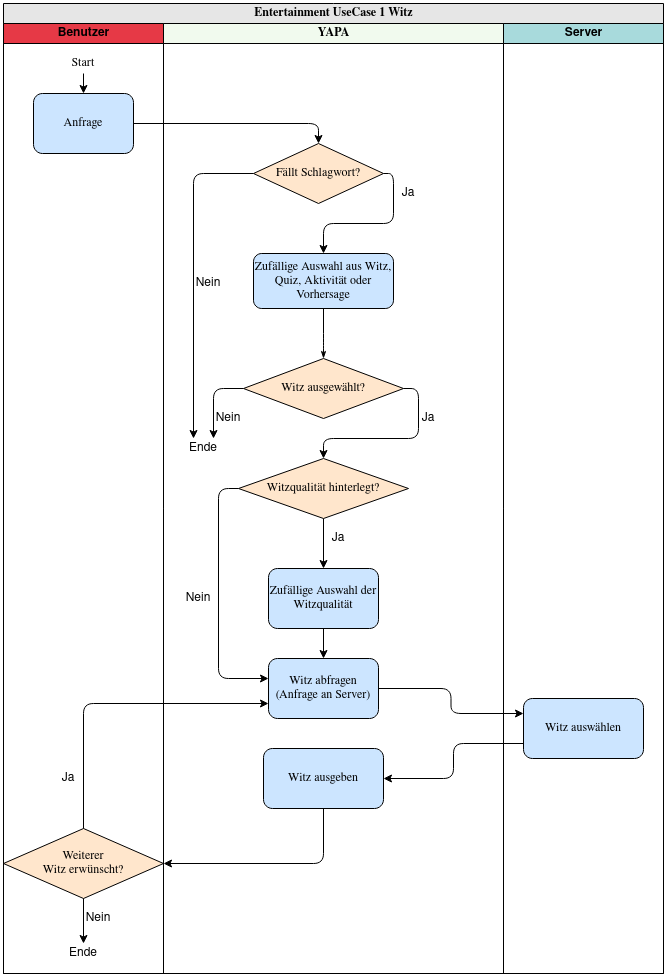

The diagram above was exported from draw.io. Its source (the exported page's mxGraphModel, read from the mxfile embedded in the PNG):
<mxGraphModel dx="1422" dy="673" grid="1" gridSize="10" guides="1" tooltips="1" connect="1" arrows="1" fold="1" page="1" pageScale="1" pageWidth="1100" pageHeight="850" background="#ffffff" math="0" shadow="0">
  <root>
    <mxCell id="0" />
    <mxCell id="1" parent="0" />
    <mxCell id="77e6c97f196da883-1" value="&lt;font style=&quot;font-size: 12px&quot;&gt;Entertainment UseCase 1 Witz&lt;/font&gt;" style="swimlane;html=1;childLayout=stackLayout;startSize=20;rounded=0;shadow=0;labelBackgroundColor=none;strokeWidth=1;fontFamily=Verdana;fontSize=8;align=center;fillColor=#E6E6E6;" parent="1" vertex="1">
      <mxGeometry x="70" y="40" width="660" height="970" as="geometry" />
    </mxCell>
    <mxCell id="77e6c97f196da883-2" value="Benutzer" style="swimlane;html=1;startSize=20;fillColor=#E63946;" parent="77e6c97f196da883-1" vertex="1">
      <mxGeometry y="20" width="160" height="950" as="geometry" />
    </mxCell>
    <mxCell id="WI2osCLeApIbeh_laeL9-13" style="edgeStyle=orthogonalEdgeStyle;rounded=1;orthogonalLoop=1;jettySize=auto;html=1;fontSize=12;" parent="77e6c97f196da883-2" source="ustGzSRpLZlBGzbSC_7N-3" target="WI2osCLeApIbeh_laeL9-12" edge="1">
      <mxGeometry relative="1" as="geometry" />
    </mxCell>
    <mxCell id="ustGzSRpLZlBGzbSC_7N-3" value="&lt;font face=&quot;Verdana&quot;&gt;Start&lt;/font&gt;" style="text;html=1;strokeColor=none;fillColor=none;align=center;verticalAlign=middle;whiteSpace=wrap;rounded=0;" parent="77e6c97f196da883-2" vertex="1">
      <mxGeometry x="60" y="30" width="40" height="20" as="geometry" />
    </mxCell>
    <mxCell id="WI2osCLeApIbeh_laeL9-12" value="&lt;font style=&quot;font-size: 12px&quot;&gt;Anfrage&lt;/font&gt;" style="rounded=1;whiteSpace=wrap;html=1;shadow=0;labelBackgroundColor=none;strokeWidth=1;fontFamily=Verdana;fontSize=8;align=center;fillColor=#CCE5FF;" parent="77e6c97f196da883-2" vertex="1">
      <mxGeometry x="30" y="70" width="100" height="60" as="geometry" />
    </mxCell>
    <mxCell id="OsjF2hEvEPwa9BJDGb2O-49" value="Ja" style="text;html=1;strokeColor=none;fillColor=none;align=center;verticalAlign=middle;whiteSpace=wrap;rounded=0;fontSize=12;" parent="77e6c97f196da883-2" vertex="1">
      <mxGeometry x="50" y="745" width="30" height="20" as="geometry" />
    </mxCell>
    <mxCell id="OsjF2hEvEPwa9BJDGb2O-46" value="Weiterer &lt;br&gt;Witz erwünscht?" style="rhombus;whiteSpace=wrap;html=1;rounded=0;shadow=0;labelBackgroundColor=none;strokeWidth=1;fontFamily=Verdana;fontSize=12;align=center;fillColor=#FFE6CC;" parent="77e6c97f196da883-2" vertex="1">
      <mxGeometry y="805" width="160" height="70" as="geometry" />
    </mxCell>
    <mxCell id="OsjF2hEvEPwa9BJDGb2O-52" value="Ende" style="text;html=1;strokeColor=none;fillColor=none;align=center;verticalAlign=middle;whiteSpace=wrap;rounded=0;" parent="77e6c97f196da883-2" vertex="1">
      <mxGeometry x="60" y="920" width="40" height="20" as="geometry" />
    </mxCell>
    <mxCell id="OsjF2hEvEPwa9BJDGb2O-51" style="edgeStyle=orthogonalEdgeStyle;rounded=0;orthogonalLoop=1;jettySize=auto;html=1;exitX=0.5;exitY=1;exitDx=0;exitDy=0;fontSize=12;entryX=0.5;entryY=0;entryDx=0;entryDy=0;" parent="77e6c97f196da883-2" source="OsjF2hEvEPwa9BJDGb2O-46" target="OsjF2hEvEPwa9BJDGb2O-52" edge="1">
      <mxGeometry relative="1" as="geometry">
        <mxPoint x="80" y="915" as="sourcePoint" />
        <mxPoint x="80" y="925" as="targetPoint" />
      </mxGeometry>
    </mxCell>
    <mxCell id="OsjF2hEvEPwa9BJDGb2O-53" value="Nein" style="text;html=1;strokeColor=none;fillColor=none;align=center;verticalAlign=middle;whiteSpace=wrap;rounded=0;fontSize=12;" parent="77e6c97f196da883-2" vertex="1">
      <mxGeometry x="80" y="885" width="30" height="20" as="geometry" />
    </mxCell>
    <mxCell id="77e6c97f196da883-3" value="&lt;font face=&quot;Verdana&quot;&gt;YAPA&lt;/font&gt;" style="swimlane;html=1;startSize=20;fillColor=#F1FAEE;" parent="77e6c97f196da883-1" vertex="1">
      <mxGeometry x="160" y="20" width="340" height="950" as="geometry" />
    </mxCell>
    <mxCell id="77e6c97f196da883-11" value="&lt;font style=&quot;font-size: 12px&quot;&gt;Zufällige Auswahl aus Witz, Quiz, Aktivität oder Vorhersage&lt;/font&gt;" style="rounded=1;whiteSpace=wrap;html=1;shadow=0;labelBackgroundColor=none;strokeWidth=1;fontFamily=Verdana;fontSize=8;align=center;fillColor=#CCE5FF;" parent="77e6c97f196da883-3" vertex="1">
      <mxGeometry x="90" y="230" width="140" height="55" as="geometry" />
    </mxCell>
    <mxCell id="ustGzSRpLZlBGzbSC_7N-23" style="edgeStyle=orthogonalEdgeStyle;rounded=1;orthogonalLoop=1;jettySize=auto;html=1;exitX=0;exitY=0.5;exitDx=0;exitDy=0;entryX=0.75;entryY=0;entryDx=0;entryDy=0;" parent="77e6c97f196da883-3" source="77e6c97f196da883-13" target="OsjF2hEvEPwa9BJDGb2O-45" edge="1">
      <mxGeometry relative="1" as="geometry">
        <mxPoint x="60" y="415" as="targetPoint" />
      </mxGeometry>
    </mxCell>
    <mxCell id="ustGzSRpLZlBGzbSC_7N-24" style="edgeStyle=orthogonalEdgeStyle;rounded=1;orthogonalLoop=1;jettySize=auto;html=1;exitX=1;exitY=0.5;exitDx=0;exitDy=0;" parent="77e6c97f196da883-3" source="77e6c97f196da883-13" target="OsjF2hEvEPwa9BJDGb2O-34" edge="1">
      <mxGeometry relative="1" as="geometry">
        <mxPoint x="260" y="435" as="targetPoint" />
        <Array as="points">
          <mxPoint x="255" y="365" />
          <mxPoint x="255" y="415" />
          <mxPoint x="160" y="415" />
        </Array>
      </mxGeometry>
    </mxCell>
    <mxCell id="77e6c97f196da883-13" value="Witz ausgewählt?" style="rhombus;whiteSpace=wrap;html=1;rounded=0;shadow=0;labelBackgroundColor=none;strokeWidth=1;fontFamily=Verdana;fontSize=12;align=center;fillColor=#FFE6CC;" parent="77e6c97f196da883-3" vertex="1">
      <mxGeometry x="80" y="335" width="160" height="60" as="geometry" />
    </mxCell>
    <mxCell id="77e6c97f196da883-27" style="edgeStyle=orthogonalEdgeStyle;rounded=1;html=1;labelBackgroundColor=none;startArrow=none;startFill=0;startSize=5;endArrow=classicThin;endFill=1;endSize=5;jettySize=auto;orthogonalLoop=1;strokeWidth=1;fontFamily=Verdana;fontSize=8;entryX=0.5;entryY=0;entryDx=0;entryDy=0;" parent="77e6c97f196da883-3" source="77e6c97f196da883-11" target="77e6c97f196da883-13" edge="1">
      <mxGeometry relative="1" as="geometry">
        <Array as="points">
          <mxPoint x="160" y="320" />
          <mxPoint x="160" y="345" />
        </Array>
        <mxPoint x="-90" y="320" as="targetPoint" />
      </mxGeometry>
    </mxCell>
    <mxCell id="WI2osCLeApIbeh_laeL9-30" style="edgeStyle=orthogonalEdgeStyle;rounded=1;orthogonalLoop=1;jettySize=auto;html=1;exitX=1;exitY=0.5;exitDx=0;exitDy=0;entryX=0.5;entryY=0;entryDx=0;entryDy=0;fontSize=12;" parent="77e6c97f196da883-3" source="WI2osCLeApIbeh_laeL9-14" target="77e6c97f196da883-11" edge="1">
      <mxGeometry relative="1" as="geometry">
        <Array as="points">
          <mxPoint x="230" y="150" />
          <mxPoint x="230" y="200" />
          <mxPoint x="160" y="200" />
        </Array>
      </mxGeometry>
    </mxCell>
    <mxCell id="WI2osCLeApIbeh_laeL9-32" style="edgeStyle=orthogonalEdgeStyle;rounded=1;orthogonalLoop=1;jettySize=auto;html=1;exitX=0;exitY=0.5;exitDx=0;exitDy=0;entryX=0.25;entryY=0;entryDx=0;entryDy=0;fontSize=12;" parent="77e6c97f196da883-3" source="WI2osCLeApIbeh_laeL9-14" target="OsjF2hEvEPwa9BJDGb2O-45" edge="1">
      <mxGeometry relative="1" as="geometry">
        <Array as="points">
          <mxPoint x="30" y="150" />
        </Array>
        <mxPoint x="20" y="200" as="targetPoint" />
      </mxGeometry>
    </mxCell>
    <mxCell id="WI2osCLeApIbeh_laeL9-14" value="Fällt Schlagwort?" style="rhombus;whiteSpace=wrap;html=1;rounded=0;shadow=0;labelBackgroundColor=none;strokeWidth=1;fontFamily=Verdana;fontSize=12;align=center;fillColor=#FFE6CC;" parent="77e6c97f196da883-3" vertex="1">
      <mxGeometry x="90" y="120" width="130" height="60" as="geometry" />
    </mxCell>
    <mxCell id="WI2osCLeApIbeh_laeL9-35" value="&lt;div&gt;Nein&lt;/div&gt;" style="text;html=1;strokeColor=none;fillColor=none;align=center;verticalAlign=middle;whiteSpace=wrap;rounded=0;fontSize=12;" parent="77e6c97f196da883-3" vertex="1">
      <mxGeometry x="30" y="250" width="30" height="20" as="geometry" />
    </mxCell>
    <mxCell id="WI2osCLeApIbeh_laeL9-37" value="&lt;div&gt;Nein&lt;/div&gt;" style="text;html=1;strokeColor=none;fillColor=none;align=center;verticalAlign=middle;whiteSpace=wrap;rounded=0;fontSize=12;" parent="77e6c97f196da883-3" vertex="1">
      <mxGeometry x="50" y="385" width="30" height="20" as="geometry" />
    </mxCell>
    <mxCell id="WI2osCLeApIbeh_laeL9-38" value="Ja" style="text;html=1;strokeColor=none;fillColor=none;align=center;verticalAlign=middle;whiteSpace=wrap;rounded=0;fontSize=12;" parent="77e6c97f196da883-3" vertex="1">
      <mxGeometry x="230" y="160" width="30" height="20" as="geometry" />
    </mxCell>
    <mxCell id="WI2osCLeApIbeh_laeL9-39" value="Ja" style="text;html=1;strokeColor=none;fillColor=none;align=center;verticalAlign=middle;whiteSpace=wrap;rounded=0;fontSize=12;" parent="77e6c97f196da883-3" vertex="1">
      <mxGeometry x="250" y="385" width="30" height="20" as="geometry" />
    </mxCell>
    <mxCell id="OsjF2hEvEPwa9BJDGb2O-36" style="edgeStyle=orthogonalEdgeStyle;rounded=0;orthogonalLoop=1;jettySize=auto;html=1;exitX=0.5;exitY=1;exitDx=0;exitDy=0;" parent="77e6c97f196da883-3" source="OsjF2hEvEPwa9BJDGb2O-34" target="OsjF2hEvEPwa9BJDGb2O-35" edge="1">
      <mxGeometry relative="1" as="geometry" />
    </mxCell>
    <mxCell id="OsjF2hEvEPwa9BJDGb2O-34" value="Witzqualität hinterlegt?" style="rhombus;whiteSpace=wrap;html=1;rounded=0;shadow=0;labelBackgroundColor=none;strokeWidth=1;fontFamily=Verdana;fontSize=12;align=center;fillColor=#FFE6CC;" parent="77e6c97f196da883-3" vertex="1">
      <mxGeometry x="75" y="435" width="170" height="60" as="geometry" />
    </mxCell>
    <mxCell id="OsjF2hEvEPwa9BJDGb2O-38" style="edgeStyle=orthogonalEdgeStyle;rounded=0;orthogonalLoop=1;jettySize=auto;html=1;exitX=0.5;exitY=1;exitDx=0;exitDy=0;entryX=0.5;entryY=0;entryDx=0;entryDy=0;" parent="77e6c97f196da883-3" source="OsjF2hEvEPwa9BJDGb2O-35" target="OsjF2hEvEPwa9BJDGb2O-37" edge="1">
      <mxGeometry relative="1" as="geometry" />
    </mxCell>
    <mxCell id="OsjF2hEvEPwa9BJDGb2O-35" value="&lt;font style=&quot;font-size: 12px&quot;&gt;Zufällige Auswahl der Witzqualität&lt;/font&gt;" style="rounded=1;whiteSpace=wrap;html=1;shadow=0;labelBackgroundColor=none;strokeWidth=1;fontFamily=Verdana;fontSize=8;align=center;fillColor=#CCE5FF;" parent="77e6c97f196da883-3" vertex="1">
      <mxGeometry x="105" y="545" width="110" height="60" as="geometry" />
    </mxCell>
    <mxCell id="OsjF2hEvEPwa9BJDGb2O-37" value="&lt;font style=&quot;font-size: 12px&quot;&gt;Witz abfragen (Anfrage an Server)&lt;/font&gt;" style="rounded=1;whiteSpace=wrap;html=1;shadow=0;labelBackgroundColor=none;strokeWidth=1;fontFamily=Verdana;fontSize=8;align=center;fillColor=#CCE5FF;" parent="77e6c97f196da883-3" vertex="1">
      <mxGeometry x="105" y="635" width="110" height="60" as="geometry" />
    </mxCell>
    <mxCell id="OsjF2hEvEPwa9BJDGb2O-39" style="edgeStyle=orthogonalEdgeStyle;rounded=1;orthogonalLoop=1;jettySize=auto;html=1;exitX=0;exitY=0.5;exitDx=0;exitDy=0;" parent="77e6c97f196da883-3" source="OsjF2hEvEPwa9BJDGb2O-34" edge="1">
      <mxGeometry relative="1" as="geometry">
        <mxPoint x="90" y="375" as="sourcePoint" />
        <mxPoint x="105" y="655" as="targetPoint" />
        <Array as="points">
          <mxPoint x="55" y="465" />
          <mxPoint x="55" y="655" />
          <mxPoint x="105" y="655" />
        </Array>
      </mxGeometry>
    </mxCell>
    <mxCell id="OsjF2hEvEPwa9BJDGb2O-40" value="&lt;div&gt;Nein&lt;/div&gt;" style="text;html=1;strokeColor=none;fillColor=none;align=center;verticalAlign=middle;whiteSpace=wrap;rounded=0;fontSize=12;" parent="77e6c97f196da883-3" vertex="1">
      <mxGeometry x="20" y="565" width="30" height="20" as="geometry" />
    </mxCell>
    <mxCell id="OsjF2hEvEPwa9BJDGb2O-41" value="Ja" style="text;html=1;strokeColor=none;fillColor=none;align=center;verticalAlign=middle;whiteSpace=wrap;rounded=0;fontSize=12;" parent="77e6c97f196da883-3" vertex="1">
      <mxGeometry x="160" y="505" width="30" height="20" as="geometry" />
    </mxCell>
    <mxCell id="OsjF2hEvEPwa9BJDGb2O-45" value="Ende" style="text;html=1;strokeColor=none;fillColor=none;align=center;verticalAlign=middle;whiteSpace=wrap;rounded=0;fontSize=12;" parent="77e6c97f196da883-3" vertex="1">
      <mxGeometry x="20" y="415" width="40" height="20" as="geometry" />
    </mxCell>
    <mxCell id="OsjF2hEvEPwa9BJDGb2O-47" value="&lt;span style=&quot;font-size: 12px&quot;&gt;Witz ausgeben&lt;/span&gt;" style="rounded=1;whiteSpace=wrap;html=1;shadow=0;labelBackgroundColor=none;strokeWidth=1;fontFamily=Verdana;fontSize=8;align=center;fillColor=#CCE5FF;" parent="77e6c97f196da883-3" vertex="1">
      <mxGeometry x="100" y="725" width="120" height="60" as="geometry" />
    </mxCell>
    <mxCell id="OsjF2hEvEPwa9BJDGb2O-43" style="edgeStyle=orthogonalEdgeStyle;rounded=1;orthogonalLoop=1;jettySize=auto;html=1;fontSize=12;exitX=1;exitY=0.5;exitDx=0;exitDy=0;entryX=0;entryY=0.25;entryDx=0;entryDy=0;" parent="77e6c97f196da883-1" source="OsjF2hEvEPwa9BJDGb2O-37" target="OsjF2hEvEPwa9BJDGb2O-42" edge="1">
      <mxGeometry relative="1" as="geometry">
        <mxPoint x="480" y="645" as="sourcePoint" />
        <mxPoint x="600" y="670" as="targetPoint" />
      </mxGeometry>
    </mxCell>
    <mxCell id="0wAND2mfNlttjjO8zZEY-2" style="edgeStyle=orthogonalEdgeStyle;rounded=1;orthogonalLoop=1;jettySize=auto;html=1;fontSize=12;exitX=0;exitY=0.75;exitDx=0;exitDy=0;" parent="77e6c97f196da883-1" source="OsjF2hEvEPwa9BJDGb2O-42" target="OsjF2hEvEPwa9BJDGb2O-47" edge="1">
      <mxGeometry relative="1" as="geometry">
        <mxPoint x="400" y="875" as="sourcePoint" />
        <mxPoint x="545" y="900" as="targetPoint" />
      </mxGeometry>
    </mxCell>
    <mxCell id="OsjF2hEvEPwa9BJDGb2O-50" style="edgeStyle=orthogonalEdgeStyle;rounded=1;orthogonalLoop=1;jettySize=auto;html=1;exitX=0.5;exitY=1;exitDx=0;exitDy=0;entryX=1;entryY=0.5;entryDx=0;entryDy=0;fontSize=12;" parent="77e6c97f196da883-1" source="OsjF2hEvEPwa9BJDGb2O-47" target="OsjF2hEvEPwa9BJDGb2O-46" edge="1">
      <mxGeometry relative="1" as="geometry">
        <mxPoint x="250" y="705" as="sourcePoint" />
        <mxPoint x="10" y="765" as="targetPoint" />
        <Array as="points">
          <mxPoint x="320" y="860" />
        </Array>
      </mxGeometry>
    </mxCell>
    <mxCell id="OsjF2hEvEPwa9BJDGb2O-48" style="edgeStyle=orthogonalEdgeStyle;rounded=1;orthogonalLoop=1;jettySize=auto;html=1;fontSize=12;entryX=0;entryY=0.75;entryDx=0;entryDy=0;exitX=0.5;exitY=0;exitDx=0;exitDy=0;" parent="77e6c97f196da883-1" source="OsjF2hEvEPwa9BJDGb2O-46" target="OsjF2hEvEPwa9BJDGb2O-37" edge="1">
      <mxGeometry relative="1" as="geometry">
        <mxPoint x="220" y="955" as="sourcePoint" />
        <mxPoint x="410" y="860" as="targetPoint" />
      </mxGeometry>
    </mxCell>
    <mxCell id="77e6c97f196da883-4" value="Server" style="swimlane;html=1;startSize=20;fillColor=#A8DADC;" parent="77e6c97f196da883-1" vertex="1">
      <mxGeometry x="500" y="20" width="160" height="950" as="geometry" />
    </mxCell>
    <mxCell id="OsjF2hEvEPwa9BJDGb2O-42" value="&lt;font style=&quot;font-size: 12px&quot;&gt;Witz auswählen&lt;br&gt;&lt;/font&gt;" style="rounded=1;whiteSpace=wrap;html=1;shadow=0;labelBackgroundColor=none;strokeWidth=1;fontFamily=Verdana;fontSize=8;align=center;fillColor=#CCE5FF;" parent="77e6c97f196da883-4" vertex="1">
      <mxGeometry x="20" y="675" width="120" height="60" as="geometry" />
    </mxCell>
    <mxCell id="WI2osCLeApIbeh_laeL9-18" style="edgeStyle=orthogonalEdgeStyle;rounded=1;orthogonalLoop=1;jettySize=auto;html=1;exitX=1;exitY=0.5;exitDx=0;exitDy=0;entryX=0.5;entryY=0;entryDx=0;entryDy=0;fontSize=12;" parent="77e6c97f196da883-1" source="WI2osCLeApIbeh_laeL9-12" target="WI2osCLeApIbeh_laeL9-14" edge="1">
      <mxGeometry relative="1" as="geometry" />
    </mxCell>
  </root>
</mxGraphModel>